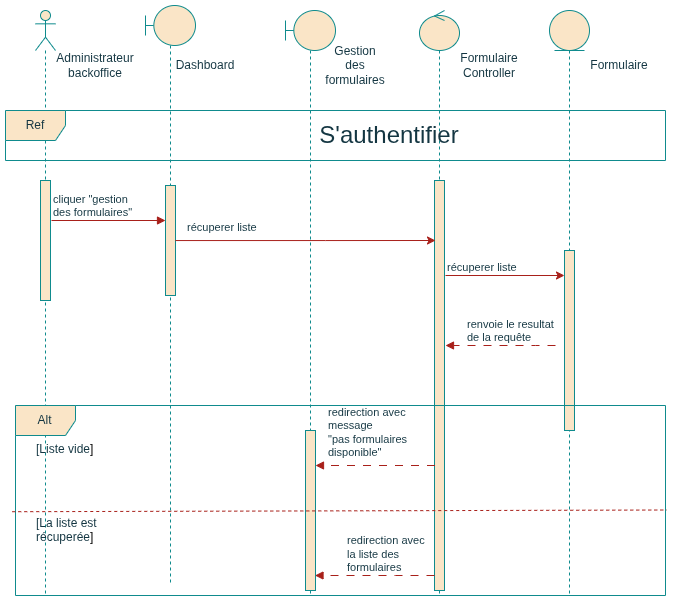

The diagram above was exported from draw.io. Its source (the exported page's mxGraphModel, read from the mxfile embedded in the PNG):
<mxGraphModel dx="1034" dy="604" grid="1" gridSize="10" guides="1" tooltips="1" connect="1" arrows="1" fold="1" page="1" pageScale="1" pageWidth="827" pageHeight="1169" math="0" shadow="0">
  <root>
    <mxCell id="0" />
    <mxCell id="1" parent="0" />
    <mxCell id="5QwFuNgTOUAtEQziYmNy-1" parent="1" style="shape=umlLifeline;perimeter=lifelinePerimeter;whiteSpace=wrap;html=1;container=1;dropTarget=0;collapsible=0;recursiveResize=0;outlineConnect=0;portConstraint=eastwest;newEdgeStyle={&quot;curved&quot;:0,&quot;rounded&quot;:0};participant=umlActor;labelBackgroundColor=none;fillColor=#FAE5C7;strokeColor=#0F8B8D;fontColor=#143642;" value="" vertex="1">
      <mxGeometry height="585" width="20" x="60" y="35" as="geometry" />
    </mxCell>
    <mxCell id="5QwFuNgTOUAtEQziYmNy-2" parent="5QwFuNgTOUAtEQziYmNy-1" style="html=1;points=[[0,0,0,0,5],[0,1,0,0,-5],[1,0,0,0,5],[1,1,0,0,-5]];perimeter=orthogonalPerimeter;outlineConnect=0;targetShapes=umlLifeline;portConstraint=eastwest;newEdgeStyle={&quot;curved&quot;:0,&quot;rounded&quot;:0};labelBackgroundColor=none;fillColor=#FAE5C7;strokeColor=#0F8B8D;fontColor=#143642;" value="" vertex="1">
      <mxGeometry height="120" width="10" x="5" y="170" as="geometry" />
    </mxCell>
    <mxCell id="5QwFuNgTOUAtEQziYmNy-3" parent="1" style="shape=umlLifeline;perimeter=lifelinePerimeter;whiteSpace=wrap;html=1;container=1;dropTarget=0;collapsible=0;recursiveResize=0;outlineConnect=0;portConstraint=eastwest;newEdgeStyle={&quot;curved&quot;:0,&quot;rounded&quot;:0};participant=umlBoundary;labelBackgroundColor=none;fillColor=#FAE5C7;strokeColor=#0F8B8D;fontColor=#143642;" value="" vertex="1">
      <mxGeometry height="580" width="50" x="170" y="30" as="geometry" />
    </mxCell>
    <mxCell id="5QwFuNgTOUAtEQziYmNy-4" parent="5QwFuNgTOUAtEQziYmNy-3" style="html=1;points=[[0,0,0,0,5],[0,1,0,0,-5],[1,0,0,0,5],[1,1,0,0,-5]];perimeter=orthogonalPerimeter;outlineConnect=0;targetShapes=umlLifeline;portConstraint=eastwest;newEdgeStyle={&quot;curved&quot;:0,&quot;rounded&quot;:0};labelBackgroundColor=none;fillColor=#FAE5C7;strokeColor=#0F8B8D;fontColor=#143642;" value="" vertex="1">
      <mxGeometry height="110" width="10" x="20" y="180" as="geometry" />
    </mxCell>
    <mxCell id="5QwFuNgTOUAtEQziYmNy-5" parent="1" style="shape=umlLifeline;perimeter=lifelinePerimeter;whiteSpace=wrap;html=1;container=1;dropTarget=0;collapsible=0;recursiveResize=0;outlineConnect=0;portConstraint=eastwest;newEdgeStyle={&quot;curved&quot;:0,&quot;rounded&quot;:0};participant=umlBoundary;labelBackgroundColor=none;fillColor=#FAE5C7;strokeColor=#0F8B8D;fontColor=#143642;" value="" vertex="1">
      <mxGeometry height="585" width="50" x="310" y="35" as="geometry" />
    </mxCell>
    <mxCell id="5QwFuNgTOUAtEQziYmNy-6" parent="5QwFuNgTOUAtEQziYmNy-5" style="html=1;points=[[0,0,0,0,5],[0,1,0,0,-5],[1,0,0,0,5],[1,1,0,0,-5]];perimeter=orthogonalPerimeter;outlineConnect=0;targetShapes=umlLifeline;portConstraint=eastwest;newEdgeStyle={&quot;curved&quot;:0,&quot;rounded&quot;:0};labelBackgroundColor=none;fillColor=#FAE5C7;strokeColor=#0F8B8D;fontColor=#143642;" value="" vertex="1">
      <mxGeometry height="160" width="10" x="20" y="420" as="geometry" />
    </mxCell>
    <mxCell id="5QwFuNgTOUAtEQziYmNy-8" parent="1" style="shape=umlLifeline;perimeter=lifelinePerimeter;whiteSpace=wrap;html=1;container=1;dropTarget=0;collapsible=0;recursiveResize=0;outlineConnect=0;portConstraint=eastwest;newEdgeStyle={&quot;curved&quot;:0,&quot;rounded&quot;:0};participant=umlEntity;labelBackgroundColor=none;fillColor=#FAE5C7;strokeColor=#0F8B8D;fontColor=#143642;" value="" vertex="1">
      <mxGeometry height="585" width="40" x="574" y="35" as="geometry" />
    </mxCell>
    <mxCell id="5QwFuNgTOUAtEQziYmNy-9" parent="5QwFuNgTOUAtEQziYmNy-8" style="html=1;points=[[0,0,0,0,5],[0,1,0,0,-5],[1,0,0,0,5],[1,1,0,0,-5]];perimeter=orthogonalPerimeter;outlineConnect=0;targetShapes=umlLifeline;portConstraint=eastwest;newEdgeStyle={&quot;curved&quot;:0,&quot;rounded&quot;:0};labelBackgroundColor=none;fillColor=#FAE5C7;strokeColor=#0F8B8D;fontColor=#143642;" value="" vertex="1">
      <mxGeometry height="180" width="10" x="15" y="240" as="geometry" />
    </mxCell>
    <mxCell id="5QwFuNgTOUAtEQziYmNy-10" parent="1" style="shape=umlLifeline;perimeter=lifelinePerimeter;whiteSpace=wrap;html=1;container=1;dropTarget=0;collapsible=0;recursiveResize=0;outlineConnect=0;portConstraint=eastwest;newEdgeStyle={&quot;curved&quot;:0,&quot;rounded&quot;:0};participant=umlControl;labelBackgroundColor=none;fillColor=#FAE5C7;strokeColor=#0F8B8D;fontColor=#143642;" value="" vertex="1">
      <mxGeometry height="585" width="40" x="444" y="35" as="geometry" />
    </mxCell>
    <mxCell id="5QwFuNgTOUAtEQziYmNy-11" parent="5QwFuNgTOUAtEQziYmNy-10" style="html=1;points=[[0,0,0,0,5],[0,1,0,0,-5],[1,0,0,0,5],[1,1,0,0,-5]];perimeter=orthogonalPerimeter;outlineConnect=0;targetShapes=umlLifeline;portConstraint=eastwest;newEdgeStyle={&quot;curved&quot;:0,&quot;rounded&quot;:0};labelBackgroundColor=none;fillColor=#FAE5C7;strokeColor=#0F8B8D;fontColor=#143642;" value="" vertex="1">
      <mxGeometry height="410" width="10" x="15" y="170" as="geometry" />
    </mxCell>
    <mxCell id="5QwFuNgTOUAtEQziYmNy-12" parent="1" style="text;html=1;whiteSpace=wrap;strokeColor=none;fillColor=none;align=center;verticalAlign=middle;rounded=0;labelBackgroundColor=none;fontColor=#143642;" value="Dashboard" vertex="1">
      <mxGeometry height="30" width="60" x="200" y="75" as="geometry" />
    </mxCell>
    <mxCell id="5QwFuNgTOUAtEQziYmNy-13" parent="1" style="text;html=1;whiteSpace=wrap;strokeColor=none;fillColor=none;align=center;verticalAlign=middle;rounded=0;labelBackgroundColor=none;fontColor=#143642;" value="Gestion des formulaires" vertex="1">
      <mxGeometry height="30" width="60" x="350" y="75" as="geometry" />
    </mxCell>
    <mxCell id="5QwFuNgTOUAtEQziYmNy-14" parent="1" style="text;html=1;whiteSpace=wrap;strokeColor=none;fillColor=none;align=center;verticalAlign=middle;rounded=0;labelBackgroundColor=none;fontColor=#143642;" value="Formulaire Controller" vertex="1">
      <mxGeometry height="30" width="60" x="484" y="75" as="geometry" />
    </mxCell>
    <mxCell id="5QwFuNgTOUAtEQziYmNy-15" parent="1" style="text;html=1;whiteSpace=wrap;strokeColor=none;fillColor=none;align=center;verticalAlign=middle;rounded=0;labelBackgroundColor=none;fontColor=#143642;" value="Formulaire" vertex="1">
      <mxGeometry height="30" width="60" x="614" y="75" as="geometry" />
    </mxCell>
    <mxCell id="5QwFuNgTOUAtEQziYmNy-18" parent="1" style="text;html=1;whiteSpace=wrap;strokeColor=none;fillColor=none;align=center;verticalAlign=middle;rounded=0;labelBackgroundColor=none;fontColor=#143642;" value="Administrateur backoffice" vertex="1">
      <mxGeometry height="30" width="60" x="90" y="75" as="geometry" />
    </mxCell>
    <mxCell id="5QwFuNgTOUAtEQziYmNy-19" parent="1" style="shape=umlFrame;whiteSpace=wrap;html=1;pointerEvents=0;labelBackgroundColor=none;fillColor=#FAE5C7;strokeColor=#0F8B8D;fontColor=#143642;" value="Ref" vertex="1">
      <mxGeometry height="50" width="660" x="30" y="135" as="geometry" />
    </mxCell>
    <mxCell id="5QwFuNgTOUAtEQziYmNy-20" parent="1" style="text;html=1;whiteSpace=wrap;strokeColor=none;fillColor=none;align=center;verticalAlign=middle;rounded=0;labelBackgroundColor=none;fontColor=#143642;" value="&lt;font style=&quot;font-size: 24px;&quot;&gt;S'authentifier&lt;/font&gt;" vertex="1">
      <mxGeometry height="30" width="60" x="384" y="145" as="geometry" />
    </mxCell>
    <mxCell id="5QwFuNgTOUAtEQziYmNy-21" edge="1" parent="1" style="endArrow=block;endFill=1;html=1;edgeStyle=orthogonalEdgeStyle;align=left;verticalAlign=top;rounded=0;labelBackgroundColor=none;strokeColor=#A8201A;fontColor=default;" value="">
      <mxGeometry relative="1" x="-1" as="geometry">
        <mxPoint x="76" y="245" as="sourcePoint" />
        <mxPoint x="190" y="245" as="targetPoint" />
      </mxGeometry>
    </mxCell>
    <mxCell id="5QwFuNgTOUAtEQziYmNy-22" connectable="0" parent="5QwFuNgTOUAtEQziYmNy-21" style="edgeLabel;resizable=0;html=1;align=left;verticalAlign=bottom;labelBackgroundColor=none;fontColor=#143642;" value="cliquer &quot;gestion&amp;nbsp;&lt;div&gt;des formulaires&quot;&lt;/div&gt;" vertex="1">
      <mxGeometry relative="1" x="-1" as="geometry" />
    </mxCell>
    <mxCell id="5QwFuNgTOUAtEQziYmNy-38" edge="1" parent="1" style="endArrow=block;endFill=1;html=1;edgeStyle=orthogonalEdgeStyle;align=left;verticalAlign=top;rounded=0;dashed=1;dashPattern=8 8;labelBackgroundColor=none;strokeColor=#A8201A;fontColor=default;" value="">
      <mxGeometry relative="1" x="-1" as="geometry">
        <Array as="points">
          <mxPoint x="560" y="370" />
          <mxPoint x="560" y="370" />
        </Array>
        <mxPoint x="580" y="370" as="sourcePoint" />
        <mxPoint x="470" y="370" as="targetPoint" />
      </mxGeometry>
    </mxCell>
    <mxCell id="5QwFuNgTOUAtEQziYmNy-39" connectable="0" parent="5QwFuNgTOUAtEQziYmNy-38" style="edgeLabel;resizable=0;html=1;align=left;verticalAlign=bottom;labelBackgroundColor=none;fontColor=#143642;" value="renvoie le resultat&amp;nbsp;&lt;div&gt;de la requête&lt;/div&gt;" vertex="1">
      <mxGeometry relative="1" x="-1" as="geometry">
        <mxPoint x="-90" as="offset" />
      </mxGeometry>
    </mxCell>
    <mxCell id="5QwFuNgTOUAtEQziYmNy-53" parent="1" style="shape=umlFrame;whiteSpace=wrap;html=1;pointerEvents=0;labelBackgroundColor=none;fillColor=#FAE5C7;strokeColor=#0F8B8D;fontColor=#143642;" value="Alt" vertex="1">
      <mxGeometry height="190" width="650" x="40" y="430" as="geometry" />
    </mxCell>
    <mxCell id="5QwFuNgTOUAtEQziYmNy-54" edge="1" parent="1" source="5QwFuNgTOUAtEQziYmNy-53" style="endArrow=none;dashed=1;html=1;rounded=0;exitX=-0.005;exitY=0.559;exitDx=0;exitDy=0;exitPerimeter=0;labelBackgroundColor=none;strokeColor=#A8201A;fontColor=default;entryX=1.002;entryY=0.55;entryDx=0;entryDy=0;entryPerimeter=0;" target="5QwFuNgTOUAtEQziYmNy-53" value="">
      <mxGeometry height="50" relative="1" width="50" as="geometry">
        <mxPoint x="90" y="1016" as="sourcePoint" />
        <mxPoint x="830" y="1017" as="targetPoint" />
      </mxGeometry>
    </mxCell>
    <mxCell id="5QwFuNgTOUAtEQziYmNy-55" parent="1" style="text;strokeColor=none;fillColor=none;align=left;verticalAlign=top;spacingLeft=4;spacingRight=4;overflow=hidden;rotatable=0;points=[[0,0.5],[1,0.5]];portConstraint=eastwest;whiteSpace=wrap;html=1;labelBackgroundColor=none;fontColor=#143642;" value="&lt;span style=&quot;background-color: transparent;&quot;&gt;[Liste vide&lt;/span&gt;&lt;span style=&quot;background-color: transparent; color: light-dark(rgb(0, 0, 0), rgb(255, 255, 255));&quot;&gt;]&lt;/span&gt;" vertex="1">
      <mxGeometry height="50" width="130" x="55" y="460" as="geometry" />
    </mxCell>
    <mxCell id="5QwFuNgTOUAtEQziYmNy-64" edge="1" parent="1" source="5QwFuNgTOUAtEQziYmNy-4" style="edgeStyle=orthogonalEdgeStyle;rounded=0;orthogonalLoop=1;jettySize=auto;html=1;curved=0;strokeColor=#A8201A;fontColor=#143642;fillColor=#FAE5C7;">
      <mxGeometry relative="1" as="geometry">
        <Array as="points">
          <mxPoint x="350" y="265" />
          <mxPoint x="350" y="265" />
        </Array>
        <mxPoint x="460" y="265" as="targetPoint" />
      </mxGeometry>
    </mxCell>
    <mxCell id="5QwFuNgTOUAtEQziYmNy-65" connectable="0" parent="1" style="edgeLabel;resizable=0;html=1;align=left;verticalAlign=bottom;labelBackgroundColor=none;fontColor=#143642;" value="récuperer liste" vertex="1">
      <mxGeometry x="210" y="260" as="geometry" />
    </mxCell>
    <mxCell id="5QwFuNgTOUAtEQziYmNy-66" edge="1" parent="1" style="edgeStyle=orthogonalEdgeStyle;rounded=0;orthogonalLoop=1;jettySize=auto;html=1;curved=0;strokeColor=#A8201A;fontColor=#143642;fillColor=#FAE5C7;" target="5QwFuNgTOUAtEQziYmNy-9">
      <mxGeometry relative="1" as="geometry">
        <Array as="points">
          <mxPoint x="470" y="300" />
        </Array>
        <mxPoint x="470" y="300" as="sourcePoint" />
        <mxPoint x="724" y="280" as="targetPoint" />
      </mxGeometry>
    </mxCell>
    <mxCell id="5QwFuNgTOUAtEQziYmNy-68" connectable="0" parent="1" style="edgeLabel;resizable=0;html=1;align=left;verticalAlign=bottom;labelBackgroundColor=none;fontColor=#143642;" value="récuperer liste" vertex="1">
      <mxGeometry x="470" y="300" as="geometry" />
    </mxCell>
    <mxCell id="5QwFuNgTOUAtEQziYmNy-73" edge="1" parent="1" style="endArrow=block;endFill=1;html=1;edgeStyle=orthogonalEdgeStyle;align=left;verticalAlign=top;rounded=0;dashed=1;dashPattern=8 8;labelBackgroundColor=none;strokeColor=#A8201A;fontColor=default;" value="">
      <mxGeometry relative="1" x="-1" as="geometry">
        <Array as="points">
          <mxPoint x="420" y="600" />
          <mxPoint x="420" y="600" />
        </Array>
        <mxPoint x="459" y="600" as="sourcePoint" />
        <mxPoint x="339.5" y="600" as="targetPoint" />
      </mxGeometry>
    </mxCell>
    <mxCell id="5QwFuNgTOUAtEQziYmNy-74" connectable="0" parent="5QwFuNgTOUAtEQziYmNy-73" style="edgeLabel;resizable=0;html=1;align=left;verticalAlign=bottom;labelBackgroundColor=none;fontColor=#143642;" value="redirection avec&amp;nbsp;&lt;div&gt;l&lt;span style=&quot;background-color: transparent; color: light-dark(rgb(20, 54, 66), rgb(173, 202, 213));&quot;&gt;a&amp;nbsp;&lt;/span&gt;&lt;span style=&quot;background-color: transparent; color: light-dark(rgb(20, 54, 66), rgb(173, 202, 213));&quot;&gt;liste des&amp;nbsp;&lt;/span&gt;&lt;div&gt;&lt;span style=&quot;background-color: transparent; color: light-dark(rgb(20, 54, 66), rgb(173, 202, 213));&quot;&gt;formulaires&lt;/span&gt;&lt;/div&gt;&lt;/div&gt;" vertex="1">
      <mxGeometry relative="1" x="-1" as="geometry">
        <mxPoint x="-89" as="offset" />
      </mxGeometry>
    </mxCell>
    <mxCell id="5QwFuNgTOUAtEQziYmNy-75" parent="1" style="text;strokeColor=none;fillColor=none;align=left;verticalAlign=top;spacingLeft=4;spacingRight=4;overflow=hidden;rotatable=0;points=[[0,0.5],[1,0.5]];portConstraint=eastwest;whiteSpace=wrap;html=1;labelBackgroundColor=none;fontColor=#143642;" value="&lt;span style=&quot;background-color: transparent;&quot;&gt;[La liste est récuperée&lt;/span&gt;&lt;span style=&quot;background-color: transparent; color: light-dark(rgb(0, 0, 0), rgb(255, 255, 255));&quot;&gt;]&lt;/span&gt;" vertex="1">
      <mxGeometry height="50" width="130" x="55" y="534" as="geometry" />
    </mxCell>
    <mxCell id="5QwFuNgTOUAtEQziYmNy-76" edge="1" parent="1" style="endArrow=block;endFill=1;html=1;edgeStyle=orthogonalEdgeStyle;align=left;verticalAlign=top;rounded=0;dashed=1;dashPattern=8 8;labelBackgroundColor=none;strokeColor=#A8201A;fontColor=default;" value="">
      <mxGeometry relative="1" x="-1" as="geometry">
        <Array as="points">
          <mxPoint x="420.5" y="490" />
          <mxPoint x="420.5" y="490" />
        </Array>
        <mxPoint x="459.5" y="490" as="sourcePoint" />
        <mxPoint x="340" y="490" as="targetPoint" />
      </mxGeometry>
    </mxCell>
    <mxCell id="5QwFuNgTOUAtEQziYmNy-77" connectable="0" parent="5QwFuNgTOUAtEQziYmNy-76" style="edgeLabel;resizable=0;html=1;align=left;verticalAlign=bottom;labelBackgroundColor=none;fontColor=#143642;" value="redirection avec&lt;div&gt;message&amp;nbsp;&lt;div&gt;&quot;pas&amp;nbsp;&lt;span style=&quot;background-color: transparent; color: light-dark(rgb(20, 54, 66), rgb(173, 202, 213));&quot;&gt;formulaires&amp;nbsp;&lt;/span&gt;&lt;/div&gt;&lt;div&gt;disponible&quot;&lt;/div&gt;&lt;/div&gt;" vertex="1">
      <mxGeometry relative="1" x="-1" as="geometry">
        <mxPoint x="-109" y="-5" as="offset" />
      </mxGeometry>
    </mxCell>
  </root>
</mxGraphModel>